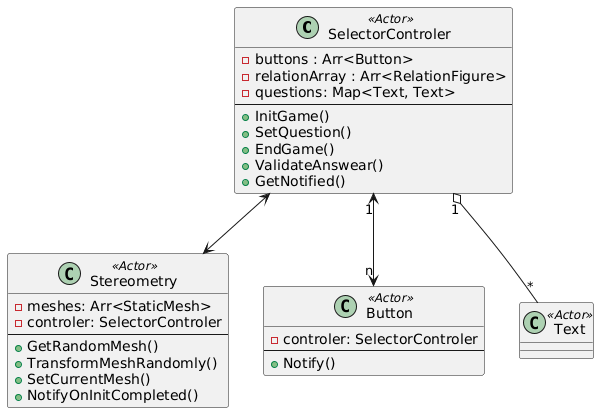

The diagram above was rendered by PlantUML. Its source (embedded in the PNG):
@startuml
class SelectorControler <<Actor>> {
    - buttons : Arr<Button>
    - relationArray : Arr<RelationFigure>
    - questions: Map<Text, Text>
    --
    + InitGame()
    + SetQuestion()
    + EndGame()
    + ValidateAnswear()
    + GetNotified()
}

class Stereometry <<Actor>> {
    - meshes: Arr<StaticMesh>
    - controler: SelectorControler
    --
    + GetRandomMesh()
    + TransformMeshRandomly()
    + SetCurrentMesh()
    + NotifyOnInitCompleted()
}

class Button <<Actor>> {
    - controler: SelectorControler
    --
    + Notify()
}


class Text <<Actor>>

SelectorControler <--> Stereometry
SelectorControler "1" o-- "*" Text
SelectorControler "1" <--> "n" Button
@enduml